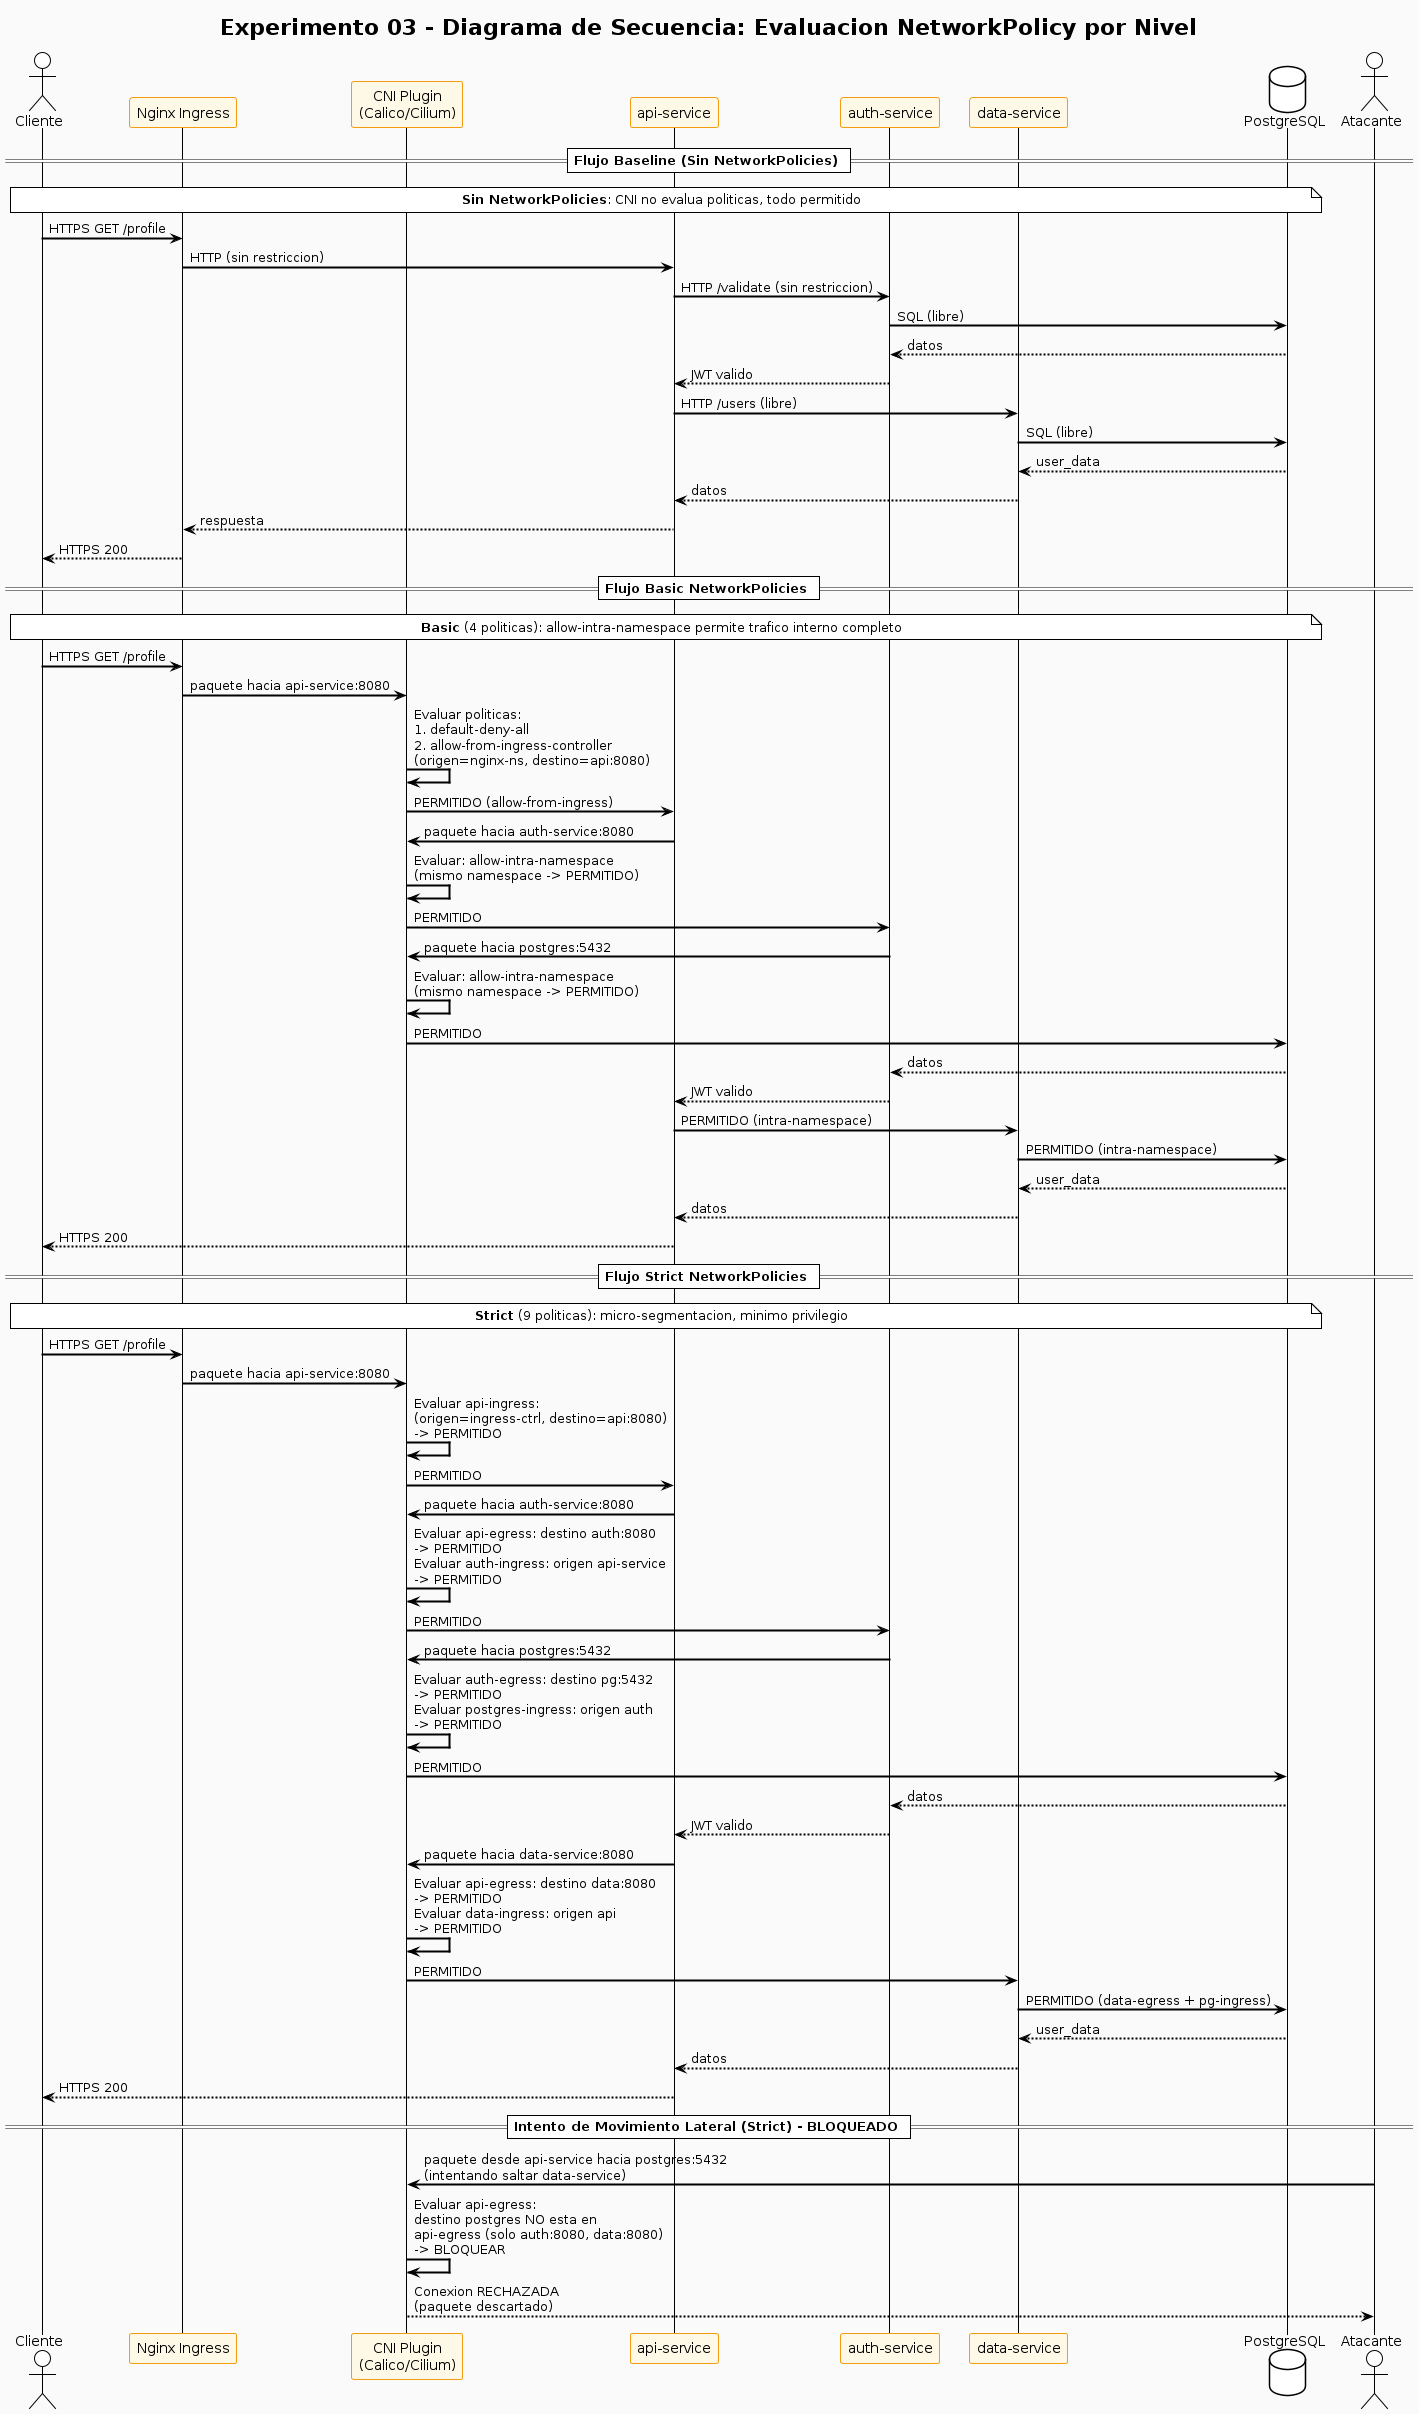

The diagram above was rendered by PlantUML. Its source (embedded in the PNG):
@startuml
!theme plain
title Experimento 03 - Diagrama de Secuencia: Evaluacion NetworkPolicy por Nivel

skinparam sequenceArrowThickness 2
skinparam backgroundColor #FAFAFA
skinparam participantBackgroundColor #FEF9E7
skinparam participantBorderColor #F39C12

actor "Cliente" as C
participant "Nginx Ingress" as NGINX
participant "CNI Plugin\n(Calico/Cilium)" as CNI
participant "api-service" as API
participant "auth-service" as AUTH
participant "data-service" as DATA
database "PostgreSQL" as PG

== Flujo Baseline (Sin NetworkPolicies) ==

note over C, PG : **Sin NetworkPolicies**: CNI no evalua politicas, todo permitido
C -> NGINX : HTTPS GET /profile
NGINX -> API : HTTP (sin restriccion)
API -> AUTH : HTTP /validate (sin restriccion)
AUTH -> PG : SQL (libre)
PG --> AUTH : datos
AUTH --> API : JWT valido
API -> DATA : HTTP /users (libre)
DATA -> PG : SQL (libre)
PG --> DATA : user_data
DATA --> API : datos
API --> NGINX : respuesta
NGINX --> C : HTTPS 200

== Flujo Basic NetworkPolicies ==

note over C, PG : **Basic** (4 politicas): allow-intra-namespace permite trafico interno completo
C -> NGINX : HTTPS GET /profile
NGINX -> CNI : paquete hacia api-service:8080
CNI -> CNI : Evaluar politicas:\n1. default-deny-all\n2. allow-from-ingress-controller\n(origen=nginx-ns, destino=api:8080)
CNI -> API : PERMITIDO (allow-from-ingress)
API -> CNI : paquete hacia auth-service:8080
CNI -> CNI : Evaluar: allow-intra-namespace\n(mismo namespace -> PERMITIDO)
CNI -> AUTH : PERMITIDO
AUTH -> CNI : paquete hacia postgres:5432
CNI -> CNI : Evaluar: allow-intra-namespace\n(mismo namespace -> PERMITIDO)
CNI -> PG : PERMITIDO
PG --> AUTH : datos
AUTH --> API : JWT valido
API -> DATA : PERMITIDO (intra-namespace)
DATA -> PG : PERMITIDO (intra-namespace)
PG --> DATA : user_data
DATA --> API : datos
API --> C : HTTPS 200

== Flujo Strict NetworkPolicies ==

note over C, PG : **Strict** (9 politicas): micro-segmentacion, minimo privilegio
C -> NGINX : HTTPS GET /profile
NGINX -> CNI : paquete hacia api-service:8080
CNI -> CNI : Evaluar api-ingress:\n(origen=ingress-ctrl, destino=api:8080)\n-> PERMITIDO
CNI -> API : PERMITIDO
API -> CNI : paquete hacia auth-service:8080
CNI -> CNI : Evaluar api-egress: destino auth:8080\n-> PERMITIDO\nEvaluar auth-ingress: origen api-service\n-> PERMITIDO
CNI -> AUTH : PERMITIDO
AUTH -> CNI : paquete hacia postgres:5432
CNI -> CNI : Evaluar auth-egress: destino pg:5432\n-> PERMITIDO\nEvaluar postgres-ingress: origen auth\n-> PERMITIDO
CNI -> PG : PERMITIDO
PG --> AUTH : datos
AUTH --> API : JWT valido
API -> CNI : paquete hacia data-service:8080
CNI -> CNI : Evaluar api-egress: destino data:8080\n-> PERMITIDO\nEvaluar data-ingress: origen api\n-> PERMITIDO
CNI -> DATA : PERMITIDO
DATA -> PG : PERMITIDO (data-egress + pg-ingress)
PG --> DATA : user_data
DATA --> API : datos
API --> C : HTTPS 200

== Intento de Movimiento Lateral (Strict) - BLOQUEADO ==

actor "Atacante" as ATK
ATK -> CNI : paquete desde api-service hacia postgres:5432\n(intentando saltar data-service)
CNI -> CNI : Evaluar api-egress:\ndestino postgres NO esta en\napi-egress (solo auth:8080, data:8080)\n-> BLOQUEAR
CNI --> ATK : Conexion RECHAZADA\n(paquete descartado)
@enduml